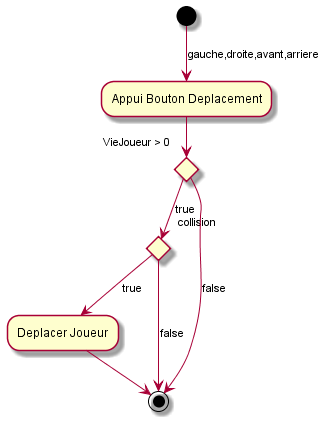

The diagram above was rendered by PlantUML. Its source (embedded in the PNG):
@startuml
(*) --> [gauche,droite,avant,arriere] Appui Bouton Deplacement
if VieJoueur > 0 then
  --> [true] if collision then
    --> [true] Deplacer Joueur
    --> (*)
  else
    --> [false] (*)
  endif
else
  --> [false] (*)
endif
@enduml